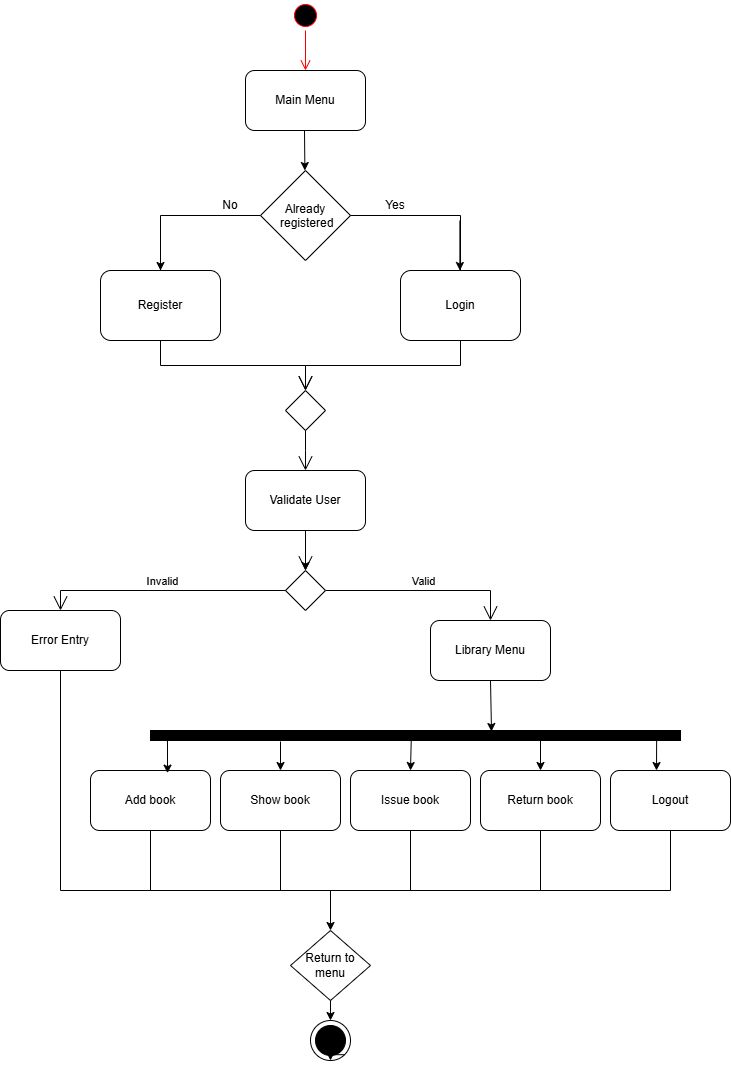

The diagram above was exported from draw.io. Its source (the exported page's mxGraphModel, read from the mxfile embedded in the PNG):
<mxGraphModel dx="1717" dy="937" grid="1" gridSize="10" guides="1" tooltips="1" connect="1" arrows="1" fold="1" page="1" pageScale="1" pageWidth="850" pageHeight="1100" math="0" shadow="0">
  <root>
    <mxCell id="0" />
    <mxCell id="1" parent="0" />
    <mxCell id="KpEIvX-3ZigljB9nS0_S-1" parent="1" style="ellipse;html=1;shape=startState;fillColor=#000000;strokeColor=#ff0000;" value="" vertex="1">
      <mxGeometry height="30" width="30" x="390" y="30" as="geometry" />
    </mxCell>
    <mxCell id="KpEIvX-3ZigljB9nS0_S-2" edge="1" parent="1" source="KpEIvX-3ZigljB9nS0_S-1" style="edgeStyle=orthogonalEdgeStyle;html=1;verticalAlign=bottom;endArrow=open;endSize=8;strokeColor=#ff0000;rounded=0;entryX=0.5;entryY=0;entryDx=0;entryDy=0;" target="KpEIvX-3ZigljB9nS0_S-3" value="">
      <mxGeometry relative="1" as="geometry">
        <mxPoint x="365" y="100" as="targetPoint" />
      </mxGeometry>
    </mxCell>
    <mxCell id="KpEIvX-3ZigljB9nS0_S-3" parent="1" style="rounded=1;whiteSpace=wrap;html=1;" value="Main Menu" vertex="1">
      <mxGeometry height="60" width="120" x="345" y="100" as="geometry" />
    </mxCell>
    <mxCell id="KpEIvX-3ZigljB9nS0_S-4" parent="1" style="rounded=1;whiteSpace=wrap;html=1;" value="Register" vertex="1">
      <mxGeometry height="70" width="120" x="200" y="300" as="geometry" />
    </mxCell>
    <mxCell id="KpEIvX-3ZigljB9nS0_S-5" parent="1" style="rounded=1;whiteSpace=wrap;html=1;" value="Login" vertex="1">
      <mxGeometry height="70" width="120" x="500" y="300" as="geometry" />
    </mxCell>
    <mxCell id="KpEIvX-3ZigljB9nS0_S-10" parent="1" style="rhombus;aspect=fixed;" value="Already&#10; registered" vertex="1">
      <mxGeometry height="90" width="90" x="360" y="200" as="geometry" />
    </mxCell>
    <mxCell id="KpEIvX-3ZigljB9nS0_S-11" edge="1" parent="1" source="KpEIvX-3ZigljB9nS0_S-4" style="endArrow=none;html=1;rounded=0;align=center;verticalAlign=bottom;labelBackgroundColor=none;exitX=0.5;exitY=0;exitDx=0;exitDy=0;" target="KpEIvX-3ZigljB9nS0_S-10" value="">
      <mxGeometry relative="1" as="geometry">
        <Array as="points">
          <mxPoint x="260" y="245" />
        </Array>
        <mxPoint x="220" y="245" as="sourcePoint" />
      </mxGeometry>
    </mxCell>
    <mxCell id="KpEIvX-3ZigljB9nS0_S-12" edge="1" parent="1" source="KpEIvX-3ZigljB9nS0_S-10" style="endArrow=none;html=1;rounded=0;align=center;verticalAlign=bottom;labelBackgroundColor=none;" value="">
      <mxGeometry relative="1" as="geometry">
        <Array as="points">
          <mxPoint x="560" y="245" />
        </Array>
        <mxPoint x="560" y="300" as="targetPoint" />
      </mxGeometry>
    </mxCell>
    <mxCell id="KpEIvX-3ZigljB9nS0_S-13" edge="1" parent="1" style="endArrow=classic;html=1;rounded=0;entryX=0.5;entryY=0;entryDx=0;entryDy=0;" target="KpEIvX-3ZigljB9nS0_S-4" value="">
      <mxGeometry height="50" relative="1" width="50" as="geometry">
        <mxPoint x="260" y="280" as="sourcePoint" />
        <mxPoint x="540" y="320" as="targetPoint" />
      </mxGeometry>
    </mxCell>
    <mxCell id="KpEIvX-3ZigljB9nS0_S-14" edge="1" parent="1" style="endArrow=classic;html=1;rounded=0;entryX=0.5;entryY=0;entryDx=0;entryDy=0;" value="">
      <mxGeometry height="50" relative="1" width="50" as="geometry">
        <mxPoint x="559.38" y="250" as="sourcePoint" />
        <mxPoint x="559.38" y="300" as="targetPoint" />
      </mxGeometry>
    </mxCell>
    <mxCell id="KpEIvX-3ZigljB9nS0_S-15" edge="1" parent="1" style="endArrow=classic;html=1;rounded=0;entryX=0.5;entryY=0;entryDx=0;entryDy=0;" value="">
      <mxGeometry height="50" relative="1" width="50" as="geometry">
        <mxPoint x="404" y="160" as="sourcePoint" />
        <mxPoint x="404.38" y="200" as="targetPoint" />
      </mxGeometry>
    </mxCell>
    <mxCell id="KpEIvX-3ZigljB9nS0_S-16" parent="1" style="text;html=1;whiteSpace=wrap;strokeColor=none;fillColor=none;align=center;verticalAlign=middle;rounded=0;" value="Yes" vertex="1">
      <mxGeometry height="30" width="60" x="465" y="220" as="geometry" />
    </mxCell>
    <mxCell id="KpEIvX-3ZigljB9nS0_S-17" parent="1" style="text;html=1;whiteSpace=wrap;strokeColor=none;fillColor=none;align=center;verticalAlign=middle;rounded=0;" value="No" vertex="1">
      <mxGeometry height="30" width="60" x="300" y="220" as="geometry" />
    </mxCell>
    <mxCell id="KpEIvX-3ZigljB9nS0_S-20" parent="1" style="shape=rhombus;html=1;verticalLabelPosition=top;verticalAlignment=bottom;" value="" vertex="1">
      <mxGeometry height="40" width="40" x="385" y="420" as="geometry" />
    </mxCell>
    <mxCell id="KpEIvX-3ZigljB9nS0_S-21" edge="1" parent="1" source="KpEIvX-3ZigljB9nS0_S-20" style="edgeStyle=elbowEdgeStyle;html=1;elbow=horizontal;align=right;verticalAlign=bottom;rounded=0;labelBackgroundColor=none;endArrow=open;endSize=12;" value="">
      <mxGeometry relative="1" as="geometry">
        <mxPoint x="405" y="500" as="targetPoint" />
      </mxGeometry>
    </mxCell>
    <mxCell id="KpEIvX-3ZigljB9nS0_S-22" edge="1" parent="1" source="KpEIvX-3ZigljB9nS0_S-20" style="edgeStyle=elbowEdgeStyle;html=1;elbow=vertical;verticalAlign=bottom;startArrow=open;endArrow=none;rounded=0;labelBackgroundColor=none;startSize=12;entryX=0.5;entryY=1;entryDx=0;entryDy=0;" target="KpEIvX-3ZigljB9nS0_S-5" value="">
      <mxGeometry relative="1" as="geometry">
        <mxPoint x="576" y="370" as="targetPoint" />
      </mxGeometry>
    </mxCell>
    <mxCell id="KpEIvX-3ZigljB9nS0_S-23" edge="1" parent="1" source="KpEIvX-3ZigljB9nS0_S-20" style="edgeStyle=elbowEdgeStyle;html=1;elbow=vertical;verticalAlign=bottom;startArrow=open;endArrow=none;rounded=0;labelBackgroundColor=none;startSize=12;" value="">
      <mxGeometry relative="1" as="geometry">
        <mxPoint x="260" y="370" as="targetPoint" />
      </mxGeometry>
    </mxCell>
    <mxCell id="KpEIvX-3ZigljB9nS0_S-81" edge="1" parent="1" source="KpEIvX-3ZigljB9nS0_S-25" style="edgeStyle=orthogonalEdgeStyle;rounded=0;orthogonalLoop=1;jettySize=auto;html=1;" target="KpEIvX-3ZigljB9nS0_S-26" value="">
      <mxGeometry relative="1" as="geometry" />
    </mxCell>
    <mxCell id="KpEIvX-3ZigljB9nS0_S-25" parent="1" style="rounded=1;whiteSpace=wrap;html=1;" value="Validate User" vertex="1">
      <mxGeometry height="60" width="120" x="345" y="500" as="geometry" />
    </mxCell>
    <mxCell id="KpEIvX-3ZigljB9nS0_S-26" parent="1" style="shape=rhombus;html=1;verticalLabelPosition=bottom;verticalAlignment=top;" value="" vertex="1">
      <mxGeometry height="40" width="40" x="385" y="600" as="geometry" />
    </mxCell>
    <mxCell id="KpEIvX-3ZigljB9nS0_S-27" edge="1" parent="1" source="KpEIvX-3ZigljB9nS0_S-26" style="edgeStyle=elbowEdgeStyle;html=1;elbow=horizontal;align=right;verticalAlign=bottom;endArrow=none;rounded=0;labelBackgroundColor=none;startArrow=open;startSize=12;" value="">
      <mxGeometry relative="1" as="geometry">
        <mxPoint x="405" y="560" as="targetPoint" />
      </mxGeometry>
    </mxCell>
    <mxCell id="KpEIvX-3ZigljB9nS0_S-28" edge="1" parent="1" source="KpEIvX-3ZigljB9nS0_S-26" style="edgeStyle=orthogonalEdgeStyle;html=1;elbow=vertical;verticalAlign=bottom;endArrow=open;rounded=0;labelBackgroundColor=none;endSize=12;" value="Valid">
      <mxGeometry relative="1" as="geometry">
        <mxPoint x="590" y="650" as="targetPoint" />
      </mxGeometry>
    </mxCell>
    <mxCell id="KpEIvX-3ZigljB9nS0_S-29" edge="1" parent="1" source="KpEIvX-3ZigljB9nS0_S-26" style="edgeStyle=orthogonalEdgeStyle;html=1;elbow=horizontal;verticalAlign=bottom;endArrow=open;rounded=0;labelBackgroundColor=none;endSize=12;entryX=0.5;entryY=0;entryDx=0;entryDy=0;" target="KpEIvX-3ZigljB9nS0_S-30" value="Invalid">
      <mxGeometry relative="1" as="geometry">
        <mxPoint x="260" y="650" as="targetPoint" />
      </mxGeometry>
    </mxCell>
    <mxCell id="KpEIvX-3ZigljB9nS0_S-30" parent="1" style="rounded=1;whiteSpace=wrap;html=1;" value="Error Entry" vertex="1">
      <mxGeometry height="60" width="120" x="100" y="640" as="geometry" />
    </mxCell>
    <mxCell id="KpEIvX-3ZigljB9nS0_S-31" parent="1" style="rounded=1;whiteSpace=wrap;html=1;" value="Library Menu" vertex="1">
      <mxGeometry height="60" width="120" x="530" y="650" as="geometry" />
    </mxCell>
    <mxCell id="KpEIvX-3ZigljB9nS0_S-32" parent="1" style="rounded=1;whiteSpace=wrap;html=1;" value="Add book" vertex="1">
      <mxGeometry height="60" width="120" x="190" y="800" as="geometry" />
    </mxCell>
    <mxCell id="KpEIvX-3ZigljB9nS0_S-33" parent="1" style="rounded=1;whiteSpace=wrap;html=1;" value="Show book" vertex="1">
      <mxGeometry height="60" width="120" x="320" y="800" as="geometry" />
    </mxCell>
    <mxCell id="KpEIvX-3ZigljB9nS0_S-34" parent="1" style="rounded=1;whiteSpace=wrap;html=1;" value="Issue book" vertex="1">
      <mxGeometry height="60" width="120" x="450" y="800" as="geometry" />
    </mxCell>
    <mxCell id="KpEIvX-3ZigljB9nS0_S-35" parent="1" style="rounded=1;whiteSpace=wrap;html=1;" value="Return book" vertex="1">
      <mxGeometry height="60" width="120" x="580" y="800" as="geometry" />
    </mxCell>
    <mxCell id="KpEIvX-3ZigljB9nS0_S-36" parent="1" style="rounded=1;whiteSpace=wrap;html=1;" value="Logout" vertex="1">
      <mxGeometry height="60" width="120" x="710" y="800" as="geometry" />
    </mxCell>
    <mxCell id="KpEIvX-3ZigljB9nS0_S-53" parent="1" style="html=1;points=[];perimeter=orthogonalPerimeter;fillColor=strokeColor;direction=south;" value="" vertex="1">
      <mxGeometry height="10" width="530" x="250" y="760" as="geometry" />
    </mxCell>
    <mxCell id="KpEIvX-3ZigljB9nS0_S-54" edge="1" parent="1" source="KpEIvX-3ZigljB9nS0_S-31" style="endArrow=classic;html=1;rounded=0;exitX=0.5;exitY=1;exitDx=0;exitDy=0;" value="">
      <mxGeometry height="50" relative="1" width="50" as="geometry">
        <mxPoint x="780" y="570" as="sourcePoint" />
        <mxPoint x="591" y="761" as="targetPoint" />
      </mxGeometry>
    </mxCell>
    <mxCell id="KpEIvX-3ZigljB9nS0_S-55" edge="1" parent="1" source="KpEIvX-3ZigljB9nS0_S-53" style="endArrow=classic;html=1;rounded=0;exitX=0.533;exitY=0.968;exitDx=0;exitDy=0;entryX=0.642;entryY=0.044;entryDx=0;entryDy=0;exitPerimeter=0;entryPerimeter=0;" target="KpEIvX-3ZigljB9nS0_S-32" value="">
      <mxGeometry height="50" relative="1" width="50" as="geometry">
        <mxPoint x="600" y="720" as="sourcePoint" />
        <mxPoint x="601" y="771" as="targetPoint" />
      </mxGeometry>
    </mxCell>
    <mxCell id="KpEIvX-3ZigljB9nS0_S-56" edge="1" parent="1" style="endArrow=classic;html=1;rounded=0;entryX=0.5;entryY=0;entryDx=0;entryDy=0;" target="KpEIvX-3ZigljB9nS0_S-33" value="">
      <mxGeometry height="50" relative="1" width="50" as="geometry">
        <mxPoint x="380" y="771" as="sourcePoint" />
        <mxPoint x="277" y="813" as="targetPoint" />
      </mxGeometry>
    </mxCell>
    <mxCell id="KpEIvX-3ZigljB9nS0_S-57" edge="1" parent="1" source="KpEIvX-3ZigljB9nS0_S-53" style="endArrow=classic;html=1;rounded=0;exitX=0.8;exitY=0.508;exitDx=0;exitDy=0;entryX=0.5;entryY=0;entryDx=0;entryDy=0;exitPerimeter=0;" target="KpEIvX-3ZigljB9nS0_S-34" value="">
      <mxGeometry height="50" relative="1" width="50" as="geometry">
        <mxPoint x="385" y="781" as="sourcePoint" />
        <mxPoint x="390" y="810" as="targetPoint" />
      </mxGeometry>
    </mxCell>
    <mxCell id="KpEIvX-3ZigljB9nS0_S-58" edge="1" parent="1" style="endArrow=classic;html=1;rounded=0;" target="KpEIvX-3ZigljB9nS0_S-35" value="">
      <mxGeometry height="50" relative="1" width="50" as="geometry">
        <mxPoint x="640" y="770" as="sourcePoint" />
        <mxPoint x="520" y="810" as="targetPoint" />
      </mxGeometry>
    </mxCell>
    <mxCell id="KpEIvX-3ZigljB9nS0_S-59" edge="1" parent="1" source="KpEIvX-3ZigljB9nS0_S-53" style="endArrow=classic;html=1;rounded=0;exitX=0.667;exitY=0.045;exitDx=0;exitDy=0;exitPerimeter=0;" value="">
      <mxGeometry height="50" relative="1" width="50" as="geometry">
        <mxPoint x="650" y="780" as="sourcePoint" />
        <mxPoint x="756" y="800" as="targetPoint" />
      </mxGeometry>
    </mxCell>
    <mxCell id="KpEIvX-3ZigljB9nS0_S-74" edge="1" parent="1" source="KpEIvX-3ZigljB9nS0_S-32" style="endArrow=none;html=1;rounded=0;exitX=0.5;exitY=1;exitDx=0;exitDy=0;" value="">
      <mxGeometry height="50" relative="1" width="50" as="geometry">
        <mxPoint x="760" y="800" as="sourcePoint" />
        <mxPoint x="250" y="920" as="targetPoint" />
      </mxGeometry>
    </mxCell>
    <mxCell id="KpEIvX-3ZigljB9nS0_S-75" edge="1" parent="1" source="KpEIvX-3ZigljB9nS0_S-33" style="endArrow=none;html=1;rounded=0;exitX=0.5;exitY=1;exitDx=0;exitDy=0;" value="">
      <mxGeometry height="50" relative="1" width="50" as="geometry">
        <mxPoint x="260" y="870" as="sourcePoint" />
        <mxPoint x="380" y="920" as="targetPoint" />
      </mxGeometry>
    </mxCell>
    <mxCell id="KpEIvX-3ZigljB9nS0_S-76" edge="1" parent="1" source="KpEIvX-3ZigljB9nS0_S-34" style="endArrow=none;html=1;rounded=0;exitX=0.5;exitY=1;exitDx=0;exitDy=0;" value="">
      <mxGeometry height="50" relative="1" width="50" as="geometry">
        <mxPoint x="390" y="870" as="sourcePoint" />
        <mxPoint x="510" y="920" as="targetPoint" />
      </mxGeometry>
    </mxCell>
    <mxCell id="KpEIvX-3ZigljB9nS0_S-77" edge="1" parent="1" source="KpEIvX-3ZigljB9nS0_S-35" style="endArrow=none;html=1;rounded=0;exitX=0.5;exitY=1;exitDx=0;exitDy=0;" value="">
      <mxGeometry height="50" relative="1" width="50" as="geometry">
        <mxPoint x="520" y="870" as="sourcePoint" />
        <mxPoint x="640" y="920" as="targetPoint" />
      </mxGeometry>
    </mxCell>
    <mxCell id="KpEIvX-3ZigljB9nS0_S-78" edge="1" parent="1" source="KpEIvX-3ZigljB9nS0_S-36" style="endArrow=none;html=1;rounded=0;exitX=0.5;exitY=1;exitDx=0;exitDy=0;" value="">
      <mxGeometry height="50" relative="1" width="50" as="geometry">
        <mxPoint x="650" y="870" as="sourcePoint" />
        <mxPoint x="770" y="920" as="targetPoint" />
      </mxGeometry>
    </mxCell>
    <mxCell id="KpEIvX-3ZigljB9nS0_S-79" edge="1" parent="1" style="endArrow=none;html=1;rounded=0;" value="">
      <mxGeometry height="50" relative="1" width="50" as="geometry">
        <mxPoint x="160" y="920" as="sourcePoint" />
        <mxPoint x="770" y="920" as="targetPoint" />
      </mxGeometry>
    </mxCell>
    <mxCell id="KpEIvX-3ZigljB9nS0_S-80" edge="1" parent="1" style="endArrow=none;html=1;rounded=0;entryX=0.5;entryY=1;entryDx=0;entryDy=0;" target="KpEIvX-3ZigljB9nS0_S-30" value="">
      <mxGeometry height="50" relative="1" width="50" as="geometry">
        <mxPoint x="160" y="920" as="sourcePoint" />
        <mxPoint x="810" y="750" as="targetPoint" />
      </mxGeometry>
    </mxCell>
    <mxCell id="KpEIvX-3ZigljB9nS0_S-82" edge="1" parent="1" style="endArrow=classic;html=1;rounded=0;entryX=0.5;entryY=0;entryDx=0;entryDy=0;" value="">
      <mxGeometry height="50" relative="1" width="50" as="geometry">
        <mxPoint x="430" y="920" as="sourcePoint" />
        <mxPoint x="430" y="960.0000000000002" as="targetPoint" />
      </mxGeometry>
    </mxCell>
    <mxCell id="KpEIvX-3ZigljB9nS0_S-83" parent="1" style="shape=mxgraph.sysml.actFinal;html=1;verticalLabelPosition=bottom;labelBackgroundColor=#ffffff;verticalAlign=top;" value="" vertex="1">
      <mxGeometry height="40" width="40" x="410" y="1050" as="geometry" />
    </mxCell>
    <mxCell id="KpEIvX-3ZigljB9nS0_S-84" edge="1" parent="1" style="endArrow=classic;html=1;rounded=0;exitX=0.5;exitY=1;exitDx=0;exitDy=0;entryX=0.5;entryY=0;entryDx=0;entryDy=0;entryPerimeter=0;" target="KpEIvX-3ZigljB9nS0_S-83" value="">
      <mxGeometry height="50" relative="1" width="50" as="geometry">
        <mxPoint x="430" y="1000.0000000000002" as="sourcePoint" />
        <mxPoint x="520" y="810" as="targetPoint" />
      </mxGeometry>
    </mxCell>
    <mxCell id="KpEIvX-3ZigljB9nS0_S-85" parent="1" style="rhombus;whiteSpace=wrap;html=1;" value="Return to menu" vertex="1">
      <mxGeometry height="70" width="80" x="390" y="960" as="geometry" />
    </mxCell>
    <mxCell id="KpEIvX-3ZigljB9nS0_S-86" edge="1" parent="1" source="KpEIvX-3ZigljB9nS0_S-83" style="edgeStyle=orthogonalEdgeStyle;rounded=0;orthogonalLoop=1;jettySize=auto;html=1;exitX=0.855;exitY=0.855;exitDx=0;exitDy=0;exitPerimeter=0;entryX=0.5;entryY=1;entryDx=0;entryDy=0;entryPerimeter=0;" target="KpEIvX-3ZigljB9nS0_S-83">
      <mxGeometry relative="1" as="geometry" />
    </mxCell>
  </root>
</mxGraphModel>